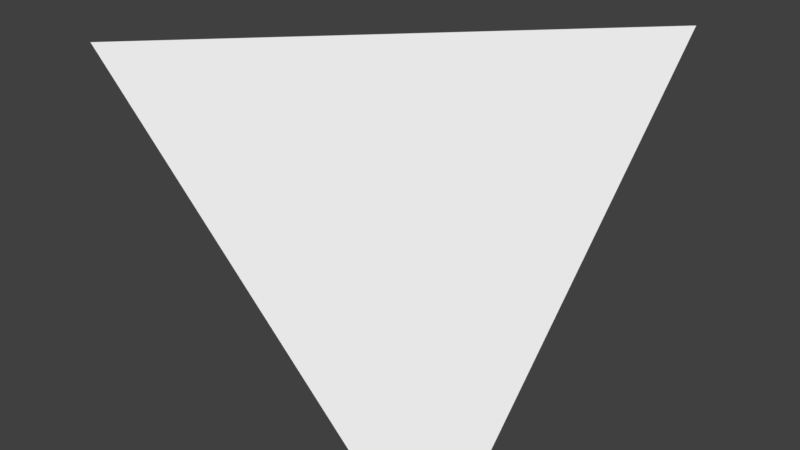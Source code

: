 # Source: tetrahedron.blend  (saved by Blender 2.79.0; exported with 4.5.12 LTS)
import bpy
from mathutils import Matrix  # noqa: F401  (used for matrix-valued properties, if any)

bpy.ops.wm.read_factory_settings(use_empty=True)
scene = bpy.context.scene
scene.name = 'Scene'

# ---- collections
col_collection_1 = bpy.data.collections.new('Collection 1'); scene.collection.children.link(col_collection_1)

# ---- world
world_world = bpy.data.worlds.new('World'); scene.world = world_world
world_world.color = (0.05088, 0.05088, 0.05088)
world_world.use_sun_shadow = False
world_world.sun_shadow_jitter_overblur = 0.0
world_world.cycles.sampling_method = 'MANUAL'

# ---- meshes
me_cube = bpy.data.meshes.new('Cube')
me_cube.from_pydata([(-1.0, -1.0, 1.0), (1.0, -1.0, -1.0), (-1.0, 1.0, -1.0), (1.0, 1.0, 1.0)], [], [(1, 2, 3), (3, 0, 1), (0, 2, 1), (2, 0, 3)])
me_cube.use_remesh_preserve_volume = False
me_cube.use_remesh_preserve_attributes = False
me_cube.use_mirror_vertex_groups = False
me_cube.update()

# ---- objects
ob_cube = bpy.data.objects.new('Cube', me_cube)

# ---- transforms, parenting, visibility, modifiers, constraints
ob_cube.location = (0.0, 0.0, 0.0)
ob_cube.lineart.crease_threshold = 0.0

# ---- collection membership
col_collection_1.objects.link(ob_cube)

# ---- scene / render settings (as saved in the file)
scene.frame_start = 1; scene.frame_end = 250; scene.frame_set(1)
scene.render.engine = 'CYCLES'
scene.render.resolution_percentage = 50
scene.render.dither_intensity = 0.0
scene.cycles.use_denoising = False
scene.cycles.samples = 128
scene.cycles.sampling_pattern = 'TABULATED_SOBOL'
scene.cycles.use_adaptive_sampling = False
scene.cycles.use_light_tree = False
scene.cycles.blur_glossy = 0.0
scene.cycles.sample_clamp_indirect = 0.0
scene.view_settings.view_transform = 'Standard'
bpy.context.view_layer.update()

# ---- added for rendering (the .blend has no active camera and no usable light): camera, sun
cam_auto = bpy.data.cameras.new('AutoCamera')
cam_auto.lens = 50.0
cam_auto.sensor_width = 36.0
cam_auto.clip_end = 1000.0
ob_auto_camera = bpy.data.objects.new('AutoCamera', cam_auto)
scene.collection.objects.link(ob_auto_camera)
ob_auto_camera.location = (3.20507, -3.84609, 2.56406)
ob_auto_camera.rotation_euler = (1.09748, -7.21219e-08, 0.694738)
scene.camera = ob_auto_camera
light_auto_sun = bpy.data.lights.new('AutoSun', 'SUN')
light_auto_sun.energy = 3.0
light_auto_sun.angle = 0.0523599
ob_auto_sun = bpy.data.objects.new('AutoSun', light_auto_sun)
scene.collection.objects.link(ob_auto_sun)
ob_auto_sun.rotation_euler = (0.872665, 0.174533, 0.523599)
bpy.context.view_layer.update()
